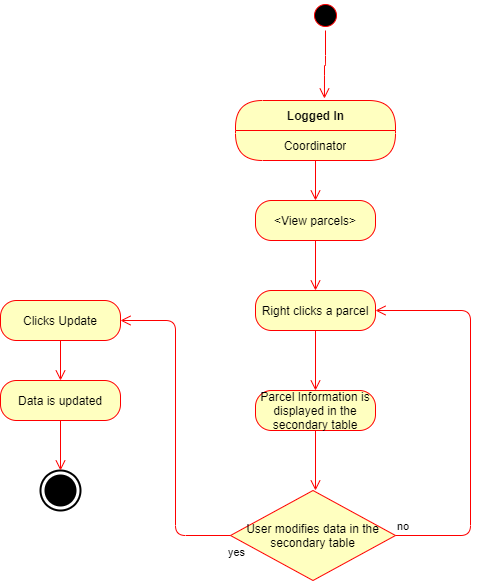

The diagram above was exported from draw.io. Its source (the exported page's mxGraphModel, read from the mxfile embedded in the PNG):
<mxGraphModel dx="1422" dy="745" grid="1" gridSize="10" guides="1" tooltips="1" connect="1" arrows="1" fold="1" page="1" pageScale="1" pageWidth="850" pageHeight="1100" math="0" shadow="0">
  <root>
    <mxCell id="0" />
    <mxCell id="1" parent="0" />
    <mxCell id="pDPceO1NWC9OQhKsudhs-11" value="" style="html=1;shape=mxgraph.sysml.actFinal;strokeWidth=2;verticalLabelPosition=bottom;verticalAlignment=top;" parent="1" vertex="1">
      <mxGeometry x="250" y="560" width="40" height="40" as="geometry" />
    </mxCell>
    <mxCell id="pDPceO1NWC9OQhKsudhs-31" value="" style="ellipse;html=1;shape=startState;fillColor=#000000;strokeColor=#ff0000;" parent="1" vertex="1">
      <mxGeometry x="520" y="90" width="30" height="30" as="geometry" />
    </mxCell>
    <mxCell id="pDPceO1NWC9OQhKsudhs-32" value="" style="edgeStyle=orthogonalEdgeStyle;html=1;verticalAlign=bottom;endArrow=open;endSize=8;strokeColor=#ff0000;entryX=0.556;entryY=-0.033;entryDx=0;entryDy=0;entryPerimeter=0;" parent="1" source="pDPceO1NWC9OQhKsudhs-31" target="pDPceO1NWC9OQhKsudhs-33" edge="1">
      <mxGeometry relative="1" as="geometry">
        <mxPoint x="420" y="220" as="targetPoint" />
      </mxGeometry>
    </mxCell>
    <mxCell id="pDPceO1NWC9OQhKsudhs-33" value="Logged In" style="swimlane;html=1;fontStyle=1;align=center;verticalAlign=middle;childLayout=stackLayout;horizontal=1;startSize=30;horizontalStack=0;resizeParent=0;resizeLast=1;container=0;fontColor=#000000;collapsible=0;rounded=1;arcSize=30;strokeColor=#ff0000;fillColor=#ffffc0;swimlaneFillColor=#ffffc0;dropTarget=0;" parent="1" vertex="1">
      <mxGeometry x="445" y="190" width="160" height="60" as="geometry" />
    </mxCell>
    <mxCell id="pDPceO1NWC9OQhKsudhs-34" value="Coordinator" style="text;html=1;strokeColor=none;fillColor=none;align=center;verticalAlign=middle;spacingLeft=4;spacingRight=4;whiteSpace=wrap;overflow=hidden;rotatable=0;fontColor=#000000;" parent="pDPceO1NWC9OQhKsudhs-33" vertex="1">
      <mxGeometry y="30" width="160" height="30" as="geometry" />
    </mxCell>
    <mxCell id="pDPceO1NWC9OQhKsudhs-45" value="&amp;lt;View parcels&amp;gt;" style="rounded=1;whiteSpace=wrap;html=1;arcSize=40;fontColor=#000000;fillColor=#ffffc0;strokeColor=#ff0000;" parent="1" vertex="1">
      <mxGeometry x="465" y="290" width="120" height="40" as="geometry" />
    </mxCell>
    <mxCell id="pDPceO1NWC9OQhKsudhs-46" value="" style="edgeStyle=orthogonalEdgeStyle;html=1;verticalAlign=bottom;endArrow=open;endSize=8;strokeColor=#ff0000;entryX=0.5;entryY=0;entryDx=0;entryDy=0;" parent="1" source="pDPceO1NWC9OQhKsudhs-45" target="pDPceO1NWC9OQhKsudhs-48" edge="1">
      <mxGeometry relative="1" as="geometry">
        <mxPoint x="525" y="430" as="targetPoint" />
      </mxGeometry>
    </mxCell>
    <mxCell id="pDPceO1NWC9OQhKsudhs-47" value="" style="edgeStyle=orthogonalEdgeStyle;html=1;verticalAlign=bottom;endArrow=open;endSize=8;strokeColor=#ff0000;exitX=0.5;exitY=1;exitDx=0;exitDy=0;entryX=0.5;entryY=0;entryDx=0;entryDy=0;" parent="1" source="pDPceO1NWC9OQhKsudhs-34" target="pDPceO1NWC9OQhKsudhs-45" edge="1">
      <mxGeometry relative="1" as="geometry">
        <mxPoint x="525" y="330" as="targetPoint" />
        <mxPoint x="535" y="380" as="sourcePoint" />
      </mxGeometry>
    </mxCell>
    <mxCell id="pDPceO1NWC9OQhKsudhs-48" value="Right clicks a parcel" style="rounded=1;whiteSpace=wrap;html=1;arcSize=40;fontColor=#000000;fillColor=#ffffc0;strokeColor=#ff0000;" parent="1" vertex="1">
      <mxGeometry x="465" y="380" width="120" height="40" as="geometry" />
    </mxCell>
    <mxCell id="pDPceO1NWC9OQhKsudhs-49" value="" style="edgeStyle=orthogonalEdgeStyle;html=1;verticalAlign=bottom;endArrow=open;endSize=8;strokeColor=#ff0000;" parent="1" source="pDPceO1NWC9OQhKsudhs-48" edge="1">
      <mxGeometry relative="1" as="geometry">
        <mxPoint x="525" y="480" as="targetPoint" />
      </mxGeometry>
    </mxCell>
    <mxCell id="pDPceO1NWC9OQhKsudhs-50" value="Parcel Information is displayed in the secondary table" style="rounded=1;whiteSpace=wrap;html=1;arcSize=40;fontColor=#000000;fillColor=#ffffc0;strokeColor=#ff0000;" parent="1" vertex="1">
      <mxGeometry x="465" y="480" width="120" height="40" as="geometry" />
    </mxCell>
    <mxCell id="pDPceO1NWC9OQhKsudhs-51" value="" style="edgeStyle=orthogonalEdgeStyle;html=1;verticalAlign=bottom;endArrow=open;endSize=8;strokeColor=#ff0000;" parent="1" source="pDPceO1NWC9OQhKsudhs-50" edge="1">
      <mxGeometry relative="1" as="geometry">
        <mxPoint x="525" y="580" as="targetPoint" />
      </mxGeometry>
    </mxCell>
    <mxCell id="pDPceO1NWC9OQhKsudhs-52" value="User modifies data in the secondary table" style="rhombus;whiteSpace=wrap;html=1;fillColor=#ffffc0;strokeColor=#ff0000;" parent="1" vertex="1">
      <mxGeometry x="440" y="580" width="165" height="90" as="geometry" />
    </mxCell>
    <mxCell id="pDPceO1NWC9OQhKsudhs-53" value="no" style="edgeStyle=orthogonalEdgeStyle;html=1;align=left;verticalAlign=bottom;endArrow=open;endSize=8;strokeColor=#ff0000;entryX=1;entryY=0.5;entryDx=0;entryDy=0;" parent="1" source="pDPceO1NWC9OQhKsudhs-52" target="pDPceO1NWC9OQhKsudhs-48" edge="1">
      <mxGeometry x="-1" relative="1" as="geometry">
        <mxPoint x="640" y="600" as="targetPoint" />
        <Array as="points">
          <mxPoint x="680" y="625" />
          <mxPoint x="680" y="400" />
        </Array>
      </mxGeometry>
    </mxCell>
    <mxCell id="pDPceO1NWC9OQhKsudhs-54" value="yes" style="edgeStyle=orthogonalEdgeStyle;html=1;align=left;verticalAlign=top;endArrow=open;endSize=8;strokeColor=#ff0000;entryX=1;entryY=0.5;entryDx=0;entryDy=0;" parent="1" source="pDPceO1NWC9OQhKsudhs-52" target="pDPceO1NWC9OQhKsudhs-55" edge="1">
      <mxGeometry x="-1" y="14" relative="1" as="geometry">
        <mxPoint x="500" y="680" as="targetPoint" />
        <mxPoint x="-4" y="-10" as="offset" />
      </mxGeometry>
    </mxCell>
    <mxCell id="pDPceO1NWC9OQhKsudhs-55" value="Clicks Update" style="rounded=1;whiteSpace=wrap;html=1;arcSize=40;fontColor=#000000;fillColor=#ffffc0;strokeColor=#ff0000;" parent="1" vertex="1">
      <mxGeometry x="210" y="390" width="120" height="40" as="geometry" />
    </mxCell>
    <mxCell id="pDPceO1NWC9OQhKsudhs-56" value="" style="edgeStyle=orthogonalEdgeStyle;html=1;verticalAlign=bottom;endArrow=open;endSize=8;strokeColor=#ff0000;entryX=0.5;entryY=0;entryDx=0;entryDy=0;" parent="1" source="pDPceO1NWC9OQhKsudhs-55" target="pDPceO1NWC9OQhKsudhs-57" edge="1">
      <mxGeometry relative="1" as="geometry">
        <mxPoint x="250" y="610" as="targetPoint" />
      </mxGeometry>
    </mxCell>
    <mxCell id="pDPceO1NWC9OQhKsudhs-57" value="Data is updated" style="rounded=1;whiteSpace=wrap;html=1;arcSize=40;fontColor=#000000;fillColor=#ffffc0;strokeColor=#ff0000;" parent="1" vertex="1">
      <mxGeometry x="210" y="470" width="120" height="40" as="geometry" />
    </mxCell>
    <mxCell id="pDPceO1NWC9OQhKsudhs-58" value="" style="edgeStyle=orthogonalEdgeStyle;html=1;verticalAlign=bottom;endArrow=open;endSize=8;strokeColor=#ff0000;" parent="1" source="pDPceO1NWC9OQhKsudhs-57" edge="1">
      <mxGeometry relative="1" as="geometry">
        <mxPoint x="270" y="560" as="targetPoint" />
      </mxGeometry>
    </mxCell>
  </root>
</mxGraphModel>